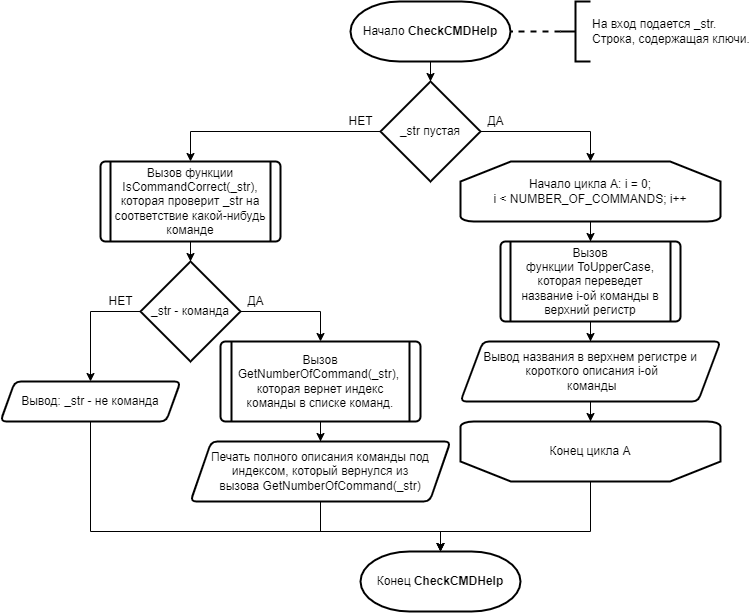

The diagram above was exported from draw.io. Its source (the exported page's mxGraphModel, read from the mxfile embedded in the PNG):
<mxGraphModel dx="2010" dy="714" grid="1" gridSize="10" guides="1" tooltips="1" connect="1" arrows="1" fold="1" page="1" pageScale="1" pageWidth="827" pageHeight="1169" math="0" shadow="0">
  <root>
    <mxCell id="ZfFWkMYkMcwcff7C-69N-0" />
    <mxCell id="ZfFWkMYkMcwcff7C-69N-1" parent="ZfFWkMYkMcwcff7C-69N-0" />
    <mxCell id="NgDCikZM4FM1Y0tF8lFX-3" value="" style="edgeStyle=orthogonalEdgeStyle;rounded=0;orthogonalLoop=1;jettySize=auto;html=1;fontFamily=Helvetica;fontSize=12;startArrow=none;startFill=0;endArrow=classic;endFill=1;strokeWidth=1;" edge="1" parent="ZfFWkMYkMcwcff7C-69N-1" source="NgDCikZM4FM1Y0tF8lFX-0" target="NgDCikZM4FM1Y0tF8lFX-2">
      <mxGeometry relative="1" as="geometry" />
    </mxCell>
    <mxCell id="NgDCikZM4FM1Y0tF8lFX-0" value="Начало &lt;b&gt;CheckCMDHelp&lt;/b&gt;" style="strokeWidth=2;html=1;shape=mxgraph.flowchart.terminator;whiteSpace=wrap;labelBackgroundColor=none;fontFamily=Helvetica;fontSize=12;" vertex="1" parent="ZfFWkMYkMcwcff7C-69N-1">
      <mxGeometry x="310" y="30" width="160" height="60" as="geometry" />
    </mxCell>
    <mxCell id="NgDCikZM4FM1Y0tF8lFX-8" style="edgeStyle=orthogonalEdgeStyle;rounded=0;orthogonalLoop=1;jettySize=auto;html=1;exitX=1;exitY=0.5;exitDx=0;exitDy=0;exitPerimeter=0;entryX=0.5;entryY=0;entryDx=0;entryDy=0;entryPerimeter=0;fontFamily=Helvetica;fontSize=12;startArrow=none;startFill=0;endArrow=classic;endFill=1;strokeWidth=1;" edge="1" parent="ZfFWkMYkMcwcff7C-69N-1" source="NgDCikZM4FM1Y0tF8lFX-2" target="NgDCikZM4FM1Y0tF8lFX-7">
      <mxGeometry relative="1" as="geometry" />
    </mxCell>
    <mxCell id="I3KD0I3IYIB8IDrcUnU2-5" style="edgeStyle=orthogonalEdgeStyle;rounded=0;orthogonalLoop=1;jettySize=auto;html=1;exitX=0;exitY=0.5;exitDx=0;exitDy=0;exitPerimeter=0;entryX=0.5;entryY=0;entryDx=0;entryDy=0;fontFamily=Helvetica;fontSize=12;startArrow=none;startFill=0;endArrow=classic;endFill=1;strokeWidth=1;" edge="1" parent="ZfFWkMYkMcwcff7C-69N-1" source="NgDCikZM4FM1Y0tF8lFX-2" target="I3KD0I3IYIB8IDrcUnU2-3">
      <mxGeometry relative="1" as="geometry" />
    </mxCell>
    <mxCell id="NgDCikZM4FM1Y0tF8lFX-2" value="_str пустая" style="strokeWidth=2;html=1;shape=mxgraph.flowchart.decision;whiteSpace=wrap;labelBackgroundColor=none;fontFamily=Helvetica;fontSize=12;" vertex="1" parent="ZfFWkMYkMcwcff7C-69N-1">
      <mxGeometry x="340" y="110" width="100" height="100" as="geometry" />
    </mxCell>
    <mxCell id="NgDCikZM4FM1Y0tF8lFX-5" style="edgeStyle=none;rounded=0;orthogonalLoop=1;jettySize=auto;html=1;exitX=0;exitY=0.5;exitDx=0;exitDy=0;exitPerimeter=0;entryX=1;entryY=0.5;entryDx=0;entryDy=0;entryPerimeter=0;fontFamily=Helvetica;fontSize=12;endArrow=none;endFill=0;dashed=1;strokeWidth=2;" edge="1" source="NgDCikZM4FM1Y0tF8lFX-6" parent="ZfFWkMYkMcwcff7C-69N-1" target="NgDCikZM4FM1Y0tF8lFX-0">
      <mxGeometry relative="1" as="geometry">
        <mxPoint x="520" y="70" as="targetPoint" />
      </mxGeometry>
    </mxCell>
    <mxCell id="NgDCikZM4FM1Y0tF8lFX-6" value="На вход подается _str.&lt;br&gt;Строка, содержащая ключи." style="strokeWidth=2;html=1;shape=mxgraph.flowchart.annotation_2;align=left;labelPosition=right;pointerEvents=1;labelBackgroundColor=none;fontFamily=Helvetica;fontSize=12;" vertex="1" parent="ZfFWkMYkMcwcff7C-69N-1">
      <mxGeometry x="520" y="30" width="30" height="60" as="geometry" />
    </mxCell>
    <mxCell id="NgDCikZM4FM1Y0tF8lFX-11" value="" style="edgeStyle=orthogonalEdgeStyle;rounded=0;orthogonalLoop=1;jettySize=auto;html=1;fontFamily=Helvetica;fontSize=12;startArrow=none;startFill=0;endArrow=classic;endFill=1;strokeWidth=1;" edge="1" parent="ZfFWkMYkMcwcff7C-69N-1" source="NgDCikZM4FM1Y0tF8lFX-7" target="NgDCikZM4FM1Y0tF8lFX-10">
      <mxGeometry relative="1" as="geometry" />
    </mxCell>
    <mxCell id="NgDCikZM4FM1Y0tF8lFX-7" value="Начало цикла А: i = 0;&lt;br&gt;i &amp;lt;&amp;nbsp;NUMBER_OF_COMMANDS; i++" style="strokeWidth=2;html=1;shape=mxgraph.flowchart.loop_limit;whiteSpace=wrap;labelBackgroundColor=none;fontFamily=Helvetica;fontSize=12;" vertex="1" parent="ZfFWkMYkMcwcff7C-69N-1">
      <mxGeometry x="420" y="190" width="260" height="60" as="geometry" />
    </mxCell>
    <mxCell id="NgDCikZM4FM1Y0tF8lFX-9" value="ДА" style="text;html=1;align=center;verticalAlign=middle;resizable=0;points=[];autosize=1;strokeColor=none;fillColor=none;fontSize=12;fontFamily=Helvetica;" vertex="1" parent="ZfFWkMYkMcwcff7C-69N-1">
      <mxGeometry x="440" y="140" width="30" height="20" as="geometry" />
    </mxCell>
    <mxCell id="NgDCikZM4FM1Y0tF8lFX-13" value="" style="edgeStyle=orthogonalEdgeStyle;rounded=0;orthogonalLoop=1;jettySize=auto;html=1;fontFamily=Helvetica;fontSize=12;startArrow=none;startFill=0;endArrow=classic;endFill=1;strokeWidth=1;" edge="1" parent="ZfFWkMYkMcwcff7C-69N-1" source="NgDCikZM4FM1Y0tF8lFX-10" target="NgDCikZM4FM1Y0tF8lFX-12">
      <mxGeometry relative="1" as="geometry" />
    </mxCell>
    <mxCell id="NgDCikZM4FM1Y0tF8lFX-10" value="Вызов функции&amp;nbsp;ToUpperCase, которая переведет название i-ой команды в верхний регистр" style="verticalLabelPosition=middle;verticalAlign=middle;html=1;shape=process;whiteSpace=wrap;rounded=1;size=0.05555555555555555;arcSize=6;strokeWidth=2;align=center;labelPosition=center;labelBackgroundColor=none;fontFamily=Helvetica;fontSize=12;" vertex="1" parent="ZfFWkMYkMcwcff7C-69N-1">
      <mxGeometry x="460" y="270" width="180" height="80" as="geometry" />
    </mxCell>
    <mxCell id="NgDCikZM4FM1Y0tF8lFX-15" value="" style="edgeStyle=orthogonalEdgeStyle;rounded=0;orthogonalLoop=1;jettySize=auto;html=1;fontFamily=Helvetica;fontSize=12;startArrow=none;startFill=0;endArrow=classic;endFill=1;strokeWidth=1;" edge="1" parent="ZfFWkMYkMcwcff7C-69N-1" source="NgDCikZM4FM1Y0tF8lFX-12" target="NgDCikZM4FM1Y0tF8lFX-14">
      <mxGeometry relative="1" as="geometry" />
    </mxCell>
    <mxCell id="NgDCikZM4FM1Y0tF8lFX-12" value="Вывод названия в верхнем регистре и&lt;br&gt;&amp;nbsp;короткого описания i-ой&lt;br&gt;&amp;nbsp;команды" style="shape=parallelogram;html=1;strokeWidth=2;perimeter=parallelogramPerimeter;whiteSpace=wrap;rounded=1;arcSize=12;size=0.08653846153846154;labelBackgroundColor=none;fontFamily=Helvetica;fontSize=12;" vertex="1" parent="ZfFWkMYkMcwcff7C-69N-1">
      <mxGeometry x="420" y="370" width="260" height="60" as="geometry" />
    </mxCell>
    <mxCell id="I3KD0I3IYIB8IDrcUnU2-16" style="edgeStyle=orthogonalEdgeStyle;rounded=0;orthogonalLoop=1;jettySize=auto;html=1;entryX=0.5;entryY=0;entryDx=0;entryDy=0;entryPerimeter=0;fontFamily=Helvetica;fontSize=12;startArrow=none;startFill=0;endArrow=classic;endFill=1;strokeWidth=1;" edge="1" parent="ZfFWkMYkMcwcff7C-69N-1" source="NgDCikZM4FM1Y0tF8lFX-14" target="I3KD0I3IYIB8IDrcUnU2-15">
      <mxGeometry relative="1" as="geometry">
        <Array as="points">
          <mxPoint x="550" y="560" />
          <mxPoint x="400" y="560" />
        </Array>
      </mxGeometry>
    </mxCell>
    <mxCell id="NgDCikZM4FM1Y0tF8lFX-14" value="Конец цикла А" style="strokeWidth=2;html=1;shape=mxgraph.flowchart.loop_limit;whiteSpace=wrap;direction=west;labelBackgroundColor=none;fontFamily=Helvetica;fontSize=12;" vertex="1" parent="ZfFWkMYkMcwcff7C-69N-1">
      <mxGeometry x="420" y="450" width="260" height="60" as="geometry" />
    </mxCell>
    <mxCell id="I3KD0I3IYIB8IDrcUnU2-7" style="edgeStyle=orthogonalEdgeStyle;rounded=0;orthogonalLoop=1;jettySize=auto;html=1;exitX=1;exitY=0.5;exitDx=0;exitDy=0;exitPerimeter=0;entryX=0.5;entryY=0;entryDx=0;entryDy=0;fontFamily=Helvetica;fontSize=12;startArrow=none;startFill=0;endArrow=classic;endFill=1;strokeWidth=1;" edge="1" parent="ZfFWkMYkMcwcff7C-69N-1" source="I3KD0I3IYIB8IDrcUnU2-0" target="I3KD0I3IYIB8IDrcUnU2-6">
      <mxGeometry relative="1" as="geometry">
        <mxPoint x="270" y="370" as="targetPoint" />
      </mxGeometry>
    </mxCell>
    <mxCell id="I3KD0I3IYIB8IDrcUnU2-13" style="edgeStyle=orthogonalEdgeStyle;rounded=0;orthogonalLoop=1;jettySize=auto;html=1;exitX=0;exitY=0.5;exitDx=0;exitDy=0;exitPerimeter=0;entryX=0.5;entryY=0;entryDx=0;entryDy=0;fontFamily=Helvetica;fontSize=12;startArrow=none;startFill=0;endArrow=classic;endFill=1;strokeWidth=1;" edge="1" parent="ZfFWkMYkMcwcff7C-69N-1" source="I3KD0I3IYIB8IDrcUnU2-0" target="I3KD0I3IYIB8IDrcUnU2-11">
      <mxGeometry relative="1" as="geometry" />
    </mxCell>
    <mxCell id="I3KD0I3IYIB8IDrcUnU2-0" value="_str - команда" style="strokeWidth=2;html=1;shape=mxgraph.flowchart.decision;whiteSpace=wrap;labelBackgroundColor=none;fontFamily=Helvetica;fontSize=12;" vertex="1" parent="ZfFWkMYkMcwcff7C-69N-1">
      <mxGeometry x="100" y="290" width="100" height="100" as="geometry" />
    </mxCell>
    <mxCell id="I3KD0I3IYIB8IDrcUnU2-2" value="НЕТ" style="text;html=1;align=center;verticalAlign=middle;resizable=0;points=[];autosize=1;strokeColor=none;fillColor=none;fontSize=12;fontFamily=Helvetica;" vertex="1" parent="ZfFWkMYkMcwcff7C-69N-1">
      <mxGeometry x="300" y="140" width="40" height="20" as="geometry" />
    </mxCell>
    <mxCell id="I3KD0I3IYIB8IDrcUnU2-4" value="" style="edgeStyle=orthogonalEdgeStyle;rounded=0;orthogonalLoop=1;jettySize=auto;html=1;fontFamily=Helvetica;fontSize=12;startArrow=none;startFill=0;endArrow=classic;endFill=1;strokeWidth=1;" edge="1" parent="ZfFWkMYkMcwcff7C-69N-1" source="I3KD0I3IYIB8IDrcUnU2-3" target="I3KD0I3IYIB8IDrcUnU2-0">
      <mxGeometry relative="1" as="geometry" />
    </mxCell>
    <mxCell id="I3KD0I3IYIB8IDrcUnU2-3" value="Вызов функции IsCommandCorrect(_str), которая проверит _str на соответствие какой-нибудь команде" style="verticalLabelPosition=middle;verticalAlign=middle;html=1;shape=process;whiteSpace=wrap;rounded=1;size=0.05555555555555555;arcSize=6;strokeWidth=2;align=center;labelPosition=center;labelBackgroundColor=none;fontFamily=Helvetica;fontSize=12;" vertex="1" parent="ZfFWkMYkMcwcff7C-69N-1">
      <mxGeometry x="60" y="190" width="180" height="80" as="geometry" />
    </mxCell>
    <mxCell id="I3KD0I3IYIB8IDrcUnU2-10" value="" style="edgeStyle=orthogonalEdgeStyle;rounded=0;orthogonalLoop=1;jettySize=auto;html=1;fontFamily=Helvetica;fontSize=12;startArrow=none;startFill=0;endArrow=classic;endFill=1;strokeWidth=1;" edge="1" parent="ZfFWkMYkMcwcff7C-69N-1" source="I3KD0I3IYIB8IDrcUnU2-6" target="I3KD0I3IYIB8IDrcUnU2-8">
      <mxGeometry relative="1" as="geometry" />
    </mxCell>
    <mxCell id="I3KD0I3IYIB8IDrcUnU2-6" value="Вызов GetNumberOfCommand(_str),&amp;nbsp;&lt;br&gt;которая вернет индекс команды в списке команд." style="verticalLabelPosition=middle;verticalAlign=middle;html=1;shape=process;whiteSpace=wrap;rounded=1;size=0.05555555555555555;arcSize=6;strokeWidth=2;align=center;labelPosition=center;labelBackgroundColor=none;fontFamily=Helvetica;fontSize=12;" vertex="1" parent="ZfFWkMYkMcwcff7C-69N-1">
      <mxGeometry x="180" y="370" width="200" height="80" as="geometry" />
    </mxCell>
    <mxCell id="I3KD0I3IYIB8IDrcUnU2-17" style="edgeStyle=orthogonalEdgeStyle;rounded=0;orthogonalLoop=1;jettySize=auto;html=1;exitX=0.5;exitY=1;exitDx=0;exitDy=0;entryX=0.5;entryY=0;entryDx=0;entryDy=0;entryPerimeter=0;fontFamily=Helvetica;fontSize=12;startArrow=none;startFill=0;endArrow=classic;endFill=1;strokeWidth=1;" edge="1" parent="ZfFWkMYkMcwcff7C-69N-1" source="I3KD0I3IYIB8IDrcUnU2-8" target="I3KD0I3IYIB8IDrcUnU2-15">
      <mxGeometry relative="1" as="geometry">
        <Array as="points">
          <mxPoint x="280" y="560" />
          <mxPoint x="400" y="560" />
        </Array>
      </mxGeometry>
    </mxCell>
    <mxCell id="I3KD0I3IYIB8IDrcUnU2-8" value="Печать полного описания команды под индексом, который вернулся из вызова&amp;nbsp;GetNumberOfCommand(_str)" style="shape=parallelogram;html=1;strokeWidth=2;perimeter=parallelogramPerimeter;whiteSpace=wrap;rounded=1;arcSize=12;size=0.08035714285714285;labelBackgroundColor=none;fontFamily=Helvetica;fontSize=12;" vertex="1" parent="ZfFWkMYkMcwcff7C-69N-1">
      <mxGeometry x="150" y="470" width="260" height="60" as="geometry" />
    </mxCell>
    <mxCell id="I3KD0I3IYIB8IDrcUnU2-9" value="ДА" style="text;html=1;align=center;verticalAlign=middle;resizable=0;points=[];autosize=1;strokeColor=none;fillColor=none;fontSize=12;fontFamily=Helvetica;" vertex="1" parent="ZfFWkMYkMcwcff7C-69N-1">
      <mxGeometry x="200" y="320" width="30" height="20" as="geometry" />
    </mxCell>
    <mxCell id="I3KD0I3IYIB8IDrcUnU2-18" style="edgeStyle=orthogonalEdgeStyle;rounded=0;orthogonalLoop=1;jettySize=auto;html=1;exitX=0.5;exitY=1;exitDx=0;exitDy=0;entryX=0.5;entryY=0;entryDx=0;entryDy=0;entryPerimeter=0;fontFamily=Helvetica;fontSize=12;startArrow=none;startFill=0;endArrow=classic;endFill=1;strokeWidth=1;" edge="1" parent="ZfFWkMYkMcwcff7C-69N-1" source="I3KD0I3IYIB8IDrcUnU2-11" target="I3KD0I3IYIB8IDrcUnU2-15">
      <mxGeometry relative="1" as="geometry">
        <Array as="points">
          <mxPoint x="50" y="560" />
          <mxPoint x="400" y="560" />
        </Array>
      </mxGeometry>
    </mxCell>
    <mxCell id="I3KD0I3IYIB8IDrcUnU2-11" value="Вывод: _str - не команда" style="shape=parallelogram;html=1;strokeWidth=2;perimeter=parallelogramPerimeter;whiteSpace=wrap;rounded=1;arcSize=12;size=0.08035714285714285;labelBackgroundColor=none;fontFamily=Helvetica;fontSize=12;" vertex="1" parent="ZfFWkMYkMcwcff7C-69N-1">
      <mxGeometry x="-40" y="410" width="180" height="40" as="geometry" />
    </mxCell>
    <mxCell id="I3KD0I3IYIB8IDrcUnU2-14" value="НЕТ" style="text;html=1;align=center;verticalAlign=middle;resizable=0;points=[];autosize=1;strokeColor=none;fillColor=none;fontSize=12;fontFamily=Helvetica;" vertex="1" parent="ZfFWkMYkMcwcff7C-69N-1">
      <mxGeometry x="60" y="320" width="40" height="20" as="geometry" />
    </mxCell>
    <mxCell id="I3KD0I3IYIB8IDrcUnU2-15" value="Конец&amp;nbsp;&lt;b&gt;CheckCMDHelp&lt;/b&gt;" style="strokeWidth=2;html=1;shape=mxgraph.flowchart.terminator;whiteSpace=wrap;labelBackgroundColor=none;fontFamily=Helvetica;fontSize=12;" vertex="1" parent="ZfFWkMYkMcwcff7C-69N-1">
      <mxGeometry x="320" y="580" width="160" height="60" as="geometry" />
    </mxCell>
  </root>
</mxGraphModel>